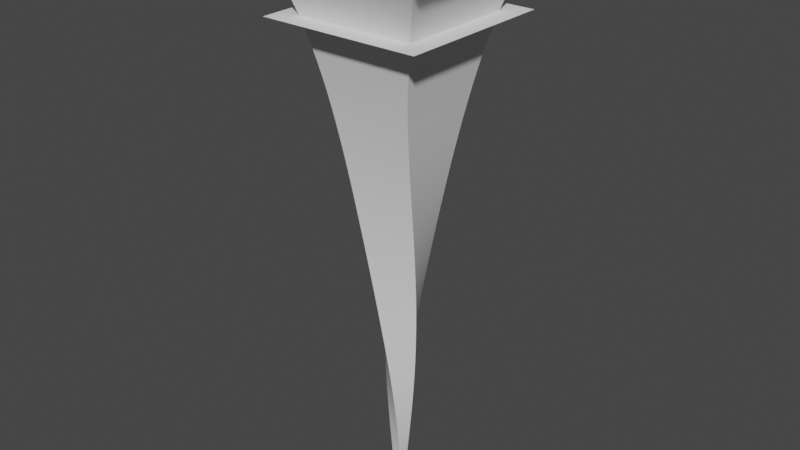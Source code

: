 # Source: Oddity_working.blend  (saved by Blender 3.1.7; exported with 4.5.12 LTS)
import bpy
from mathutils import Matrix  # noqa: F401  (used for matrix-valued properties, if any)

bpy.ops.wm.read_factory_settings(use_empty=True)
scene = bpy.context.scene
scene.name = 'Scene'

# ---- collections
col_outside = bpy.data.collections.new('Outside'); scene.collection.children.link(col_outside)
col_inside = bpy.data.collections.new('Inside'); scene.collection.children.link(col_inside)

# ---- materials (node trees are filled in below, after node groups)
mat_material = bpy.data.materials.new('Material')
mat_material.alpha_threshold = 0.0
mat_material.use_transparent_shadow = False
mat_material.line_color = (0.0, 0.0, 0.0, 1.0)
mat_material_001 = bpy.data.materials.new('Material.001')
mat_material_001.alpha_threshold = 0.0
mat_material_001.use_transparent_shadow = False
mat_material_001.line_color = (0.0, 0.0, 0.0, 1.0)

# ---- node groups
ng_auto_smooth = bpy.data.node_groups.new('Auto Smooth', 'GeometryNodeTree')
_s = ng_auto_smooth.interface.new_socket(name='Geometry', in_out='OUTPUT', socket_type='NodeSocketGeometry')
_s = ng_auto_smooth.interface.new_socket(name='Geometry', in_out='INPUT', socket_type='NodeSocketGeometry')
_s = ng_auto_smooth.interface.new_socket(name='Angle', in_out='INPUT', socket_type='NodeSocketFloat')
_s.subtype = 'ANGLE'
_s.min_value = 0.0
_s.max_value = 3.142
ng_auto_smooth.is_modifier = True
_N = ng_auto_smooth.nodes; _L = ng_auto_smooth.links
n0 = _N.new('NodeGroupOutput'); n0.name = 'Group Output'; n0.location = (480, -100)
n1 = _N.new('NodeGroupInput'); n1.name = 'Group Input'; n1.location = (-420, -300)
n2 = _N.new('NodeGroupInput'); n2.name = 'Group Input.001'; n2.location = (-60, -100)
n3 = _N.new('GeometryNodeSetShadeSmooth'); n3.name = 'Set Shade Smooth'; n3.location = (120, -100)
n3.domain = 'EDGE'
n4 = _N.new('GeometryNodeSetShadeSmooth'); n4.name = 'Set Shade Smooth.001'; n4.location = (300, -100)
n5 = _N.new('GeometryNodeInputMeshEdgeAngle'); n5.name = 'Edge Angle'; n5.location = (-420, -220)
n6 = _N.new('GeometryNodeInputEdgeSmooth'); n6.name = 'Is Edge Smooth'; n6.location = (-60, -160)
n7 = _N.new('GeometryNodeInputShadeSmooth'); n7.name = 'Is Face Smooth'; n7.location = (-240, -340)
n8 = _N.new('FunctionNodeBooleanMath'); n8.name = 'Boolean Math'; n8.location = (-60, -220)
n9 = _N.new('FunctionNodeCompare'); n9.name = 'Compare'; n9.location = (-240, -180)
n9.operation = 'LESS_EQUAL'
_L.new(n5.outputs[0], n9.inputs[0])
_L.new(n4.outputs[0], n0.inputs[0])
_L.new(n1.outputs[1], n9.inputs[1])
_L.new(n9.outputs[0], n8.inputs[0])
_L.new(n7.outputs[0], n8.inputs[1])
_L.new(n2.outputs[0], n3.inputs[0])
_L.new(n6.outputs[0], n3.inputs[1])
_L.new(n3.outputs[0], n4.inputs[0])
_L.new(n8.outputs[0], n3.inputs[2])
n0.is_active_output = True

# ---- material node trees
mat_material.use_nodes = True; mat_material.node_tree.nodes.clear()
_N = mat_material.node_tree.nodes; _L = mat_material.node_tree.links
n0 = _N.new('ShaderNodeOutputMaterial'); n0.name = 'Material Output'; n0.location = (300, 300)
n1 = _N.new('ShaderNodeBsdfPrincipled'); n1.name = 'Principled BSDF'; n1.location = (10, 300)
n1.distribution = 'GGX'
n1.subsurface_method = 'RANDOM_WALK_SKIN'
n1.inputs[2].default_value = 0.4
n1.inputs[3].default_value = 1.45
n1.inputs[27].default_value = (0.0, 0.0, 0.0, 1.0)
n1.inputs[28].default_value = 1.0
_L.new(n1.outputs[0], n0.inputs[0])
n0.is_active_output = True
mat_material_001.use_nodes = True; mat_material_001.node_tree.nodes.clear()
_N = mat_material_001.node_tree.nodes; _L = mat_material_001.node_tree.links
n0 = _N.new('ShaderNodeOutputMaterial'); n0.name = 'Material Output'; n0.location = (300, 300)
n1 = _N.new('ShaderNodeBsdfPrincipled'); n1.name = 'Principled BSDF'; n1.location = (10, 300)
n1.distribution = 'GGX'
n1.subsurface_method = 'RANDOM_WALK_SKIN'
n1.inputs[2].default_value = 0.4
n1.inputs[3].default_value = 1.45
n1.inputs[27].default_value = (0.0, 0.0, 0.0, 1.0)
n1.inputs[28].default_value = 1.0
_L.new(n1.outputs[0], n0.inputs[0])
n0.is_active_output = True

# ---- world
world_world = bpy.data.worlds.new('World'); scene.world = world_world
world_world.use_nodes = True; world_world.node_tree.nodes.clear()
_N = world_world.node_tree.nodes; _L = world_world.node_tree.links
n0 = _N.new('ShaderNodeOutputWorld'); n0.name = 'World Output'; n0.location = (300, 300)
n1 = _N.new('ShaderNodeBackground'); n1.name = 'Background'; n1.location = (10, 300)
n1.inputs[0].default_value = (0.05088, 0.05088, 0.05088, 1.0)
_L.new(n1.outputs[0], n0.inputs[0])
n0.is_active_output = True
world_world.color = (0.05088, 0.05088, 0.05088)
world_world.use_sun_shadow = False
world_world.sun_shadow_jitter_overblur = 0.0

# ---- meshes
me_plane_001 = bpy.data.meshes.new('Plane.001')
me_plane_001.from_pydata([(-1.0, -1.0, 0.0), (1.0, -1.0, 0.0), (-1.0, 1.0, 0.0), (1.0, 1.0, 0.0)], [], [(0, 1, 3, 2)])
_uv = me_plane_001.uv_layers.new(name='UVMap')
_uv.uv.foreach_set('vector', [0.0, 0.0, 1.0, 0.0, 1.0, 1.0, 0.0, 1.0])
me_plane_001.use_remesh_fix_poles = True
me_plane_001.use_remesh_preserve_attributes = False
me_plane_001.update()
me_cube = bpy.data.meshes.new('Cube')
me_cube.from_pydata([(10.0, 10.0, 0.2774), (9.896, 9.896, -0.2774), (10.0, -10.0, 0.2774), (9.896, -9.896, -0.2774), (-10.0, 10.0, 0.2774), (-9.896, 9.896, -0.2774), (-10.0, -10.0, 0.2774), (-9.896, -9.896, -0.2774), (-8.35, 8.35, -1.277), (-8.35, -8.35, -1.277), (8.35, 8.35, -1.277), (8.35, -8.35, -1.277), (-7.669, 7.669, -2.279), (-7.669, -7.669, -2.279), (7.669, 7.669, -2.279), (7.669, -7.669, -2.279), (-7.147, 7.147, -3.307), (-7.147, -7.147, -3.307), (7.147, 7.147, -3.307), (7.147, -7.147, -3.307), (-6.706, 6.706, -4.365), (-6.706, -6.706, -4.365), (6.706, 6.706, -4.365), (6.706, -6.706, -4.365), (-6.317, 6.317, -5.451), (-6.317, -6.317, -5.451), (6.317, 6.317, -5.451), (6.317, -6.317, -5.451), (-5.966, 5.966, -6.566), (-5.966, -5.966, -6.566), (5.966, 5.966, -6.566), (5.966, -5.966, -6.566), (-5.643, 5.643, -7.707), (-5.643, -5.643, -7.707), (5.643, 5.643, -7.707), (5.643, -5.643, -7.707), (-5.342, 5.342, -8.875), (-5.342, -5.342, -8.875), (5.342, 5.342, -8.875), (5.342, -5.342, -8.875), (-5.06, 5.06, -10.07), (-5.06, -5.06, -10.07), (5.06, 5.06, -10.07), (5.06, -5.06, -10.07), (-4.793, 4.793, -11.29), (-4.793, -4.793, -11.29), (4.793, 4.793, -11.29), (4.793, -4.793, -11.29), (-4.549, 4.529, -12.54), (-4.529, -4.549, -12.54), (4.529, 4.549, -12.54), (4.549, -4.529, -12.54), (-4.331, 4.261, -13.83), (-4.261, -4.331, -13.83), (4.261, 4.331, -13.83), (4.331, -4.261, -13.83), (-4.137, 3.988, -15.17), (-3.988, -4.137, -15.17), (3.988, 4.137, -15.17), (4.137, -3.988, -15.17), (-3.962, 3.712, -16.54), (-3.712, -3.962, -16.54), (3.712, 3.962, -16.54), (3.962, -3.712, -16.54), (-3.805, 3.432, -17.95), (-3.432, -3.805, -17.95), (3.432, 3.805, -17.95), (3.805, -3.432, -17.95), (-3.66, 3.149, -19.4), (-3.149, -3.66, -19.4), (3.149, 3.66, -19.4), (3.66, -3.149, -19.4), (-3.525, 2.863, -20.89), (-2.863, -3.525, -20.89), (2.863, 3.525, -20.89), (3.525, -2.863, -20.89), (-3.398, 2.575, -22.43), (-2.575, -3.398, -22.43), (2.575, 3.398, -22.43), (3.398, -2.575, -22.43), (-3.273, 2.286, -24.01), (-2.286, -3.273, -24.01), (2.286, 3.273, -24.01), (3.273, -2.286, -24.01), (-3.149, 1.997, -25.63), (-1.997, -3.149, -25.63), (1.997, 3.149, -25.63), (3.149, -1.997, -25.63), (-3.022, 1.71, -27.3), (-1.71, -3.022, -27.3), (1.71, 3.022, -27.3), (3.022, -1.71, -27.3), (-2.888, 1.425, -29.01), (-1.425, -2.888, -29.01), (1.425, 2.888, -29.01), (2.888, -1.425, -29.01), (-2.745, 1.147, -30.77), (-1.147, -2.745, -30.77), (1.147, 2.745, -30.77), (2.745, -1.147, -30.77), (-2.591, 0.8773, -32.57), (-0.8773, -2.591, -32.57), (0.8773, 2.591, -32.57), (2.591, -0.8773, -32.57), (-2.422, 0.6196, -34.42), (-0.6196, -2.422, -34.42), (0.6196, 2.422, -34.42), (2.422, -0.6196, -34.42), (-2.238, 0.3779, -36.32), (-0.3779, -2.238, -36.32), (0.3779, 2.238, -36.32), (2.238, -0.3779, -36.32), (-2.037, 0.1567, -38.27), (-0.1567, -2.037, -38.27), (0.1567, 2.037, -38.27), (2.037, -0.1567, -38.27), (-1.821, -0.03892, -40.27), (0.03892, -1.821, -40.27), (-0.03892, 1.821, -40.27), (1.821, 0.03892, -40.27), (-1.59, -0.2037, -42.33), (0.2037, -1.59, -42.33), (-0.2037, 1.59, -42.33), (1.59, 0.2037, -42.33), (-1.349, -0.3323, -44.43), (0.3323, -1.349, -44.43), (-0.3323, 1.349, -44.43), (1.349, 0.3323, -44.43), (-1.101, -0.4196, -46.59), (0.4196, -1.101, -46.59), (-0.4196, 1.101, -46.59), (1.101, 0.4196, -46.59), (-0.8541, -0.4616, -48.8), (0.4616, -0.8541, -48.8), (-0.4616, 0.8541, -48.8), (0.8541, 0.4616, -48.8), (-0.6169, -0.4553, -51.07), (0.4553, -0.6169, -51.07), (-0.4553, 0.6169, -51.07), (0.6169, 0.4553, -51.07), (-0.3999, -0.3999, -53.4), (0.3999, -0.3999, -53.4), (-0.3999, 0.3999, -53.4), (0.3999, 0.3999, -53.4)], [], [(0, 4, 6, 2), (3, 2, 6, 7), (7, 6, 4, 5), (5, 1, 10, 8), (1, 0, 2, 3), (5, 4, 0, 1), (3, 7, 9, 11), (7, 5, 8, 9), (1, 3, 11, 10), (15, 13, 17, 19), (13, 12, 16, 17), (14, 15, 19, 18), (12, 14, 18, 16), (18, 19, 23, 22), (23, 21, 25, 27), (26, 27, 31, 30), (21, 20, 24, 25), (22, 23, 27, 26), (20, 22, 26, 24), (31, 29, 33, 35), (24, 26, 30, 28), (27, 25, 29, 31), (25, 24, 28, 29), (35, 33, 37, 39), (29, 28, 32, 33), (30, 31, 35, 34), (28, 30, 34, 32), (38, 39, 43, 42), (33, 32, 36, 37), (34, 35, 39, 38), (32, 34, 38, 36), (43, 41, 45, 47), (36, 38, 42, 40), (39, 37, 41, 43), (37, 36, 40, 41), (45, 44, 48, 49), (41, 40, 44, 45), (42, 43, 47, 46), (40, 42, 46, 44), (51, 49, 53, 55), (46, 47, 51, 50), (44, 46, 50, 48), (47, 45, 49, 51), (54, 55, 59, 58), (49, 48, 52, 53), (50, 51, 55, 54), (48, 50, 54, 52), (59, 57, 61, 63), (52, 54, 58, 56), (55, 53, 57, 59), (53, 52, 56, 57), (63, 61, 65, 67), (57, 56, 60, 61), (58, 59, 63, 62), (56, 58, 62, 60), (66, 67, 71, 70), (61, 60, 64, 65), (62, 63, 67, 66), (60, 62, 66, 64), (71, 69, 73, 75), (64, 66, 70, 68), (67, 65, 69, 71), (65, 64, 68, 69), (73, 72, 76, 77), (69, 68, 72, 73), (70, 71, 75, 74), (68, 70, 74, 72), (78, 79, 83, 82), (74, 75, 79, 78), (72, 74, 78, 76), (75, 73, 77, 79), (83, 81, 85, 87), (76, 78, 82, 80), (79, 77, 81, 83), (77, 76, 80, 81), (86, 87, 91, 90), (81, 80, 84, 85), (82, 83, 87, 86), (80, 82, 86, 84), (88, 90, 94, 92), (84, 86, 90, 88), (87, 85, 89, 91), (85, 84, 88, 89), (95, 93, 97, 99), (91, 89, 93, 95), (89, 88, 92, 93), (90, 91, 95, 94), (99, 97, 101, 103), (93, 92, 96, 97), (94, 95, 99, 98), (92, 94, 98, 96), (101, 100, 104, 105), (97, 96, 100, 101), (98, 99, 103, 102), (96, 98, 102, 100), (106, 107, 111, 110), (102, 103, 107, 106), (100, 102, 106, 104), (103, 101, 105, 107), (111, 109, 113, 115), (104, 106, 110, 108), (107, 105, 109, 111), (105, 104, 108, 109), (114, 115, 119, 118), (109, 108, 112, 113), (110, 111, 115, 114), (108, 110, 114, 112), (116, 118, 122, 120), (112, 114, 118, 116), (115, 113, 117, 119), (113, 112, 116, 117), (123, 121, 125, 127), (119, 117, 121, 123), (117, 116, 120, 121), (118, 119, 123, 122), (126, 127, 131, 130), (121, 120, 124, 125), (122, 123, 127, 126), (120, 122, 126, 124), (131, 129, 133, 135), (124, 126, 130, 128), (127, 125, 129, 131), (125, 124, 128, 129), (135, 133, 137, 139), (129, 128, 132, 133), (130, 131, 135, 134), (128, 130, 134, 132), (138, 139, 143, 142), (133, 132, 136, 137), (134, 135, 139, 138), (132, 134, 138, 136), (140, 142, 143, 141), (136, 138, 142, 140), (139, 137, 141, 143), (137, 136, 140, 141), (10, 11, 15, 14), (19, 17, 21, 23), (11, 9, 13, 15), (9, 8, 12, 13), (17, 16, 20, 21), (16, 18, 22, 20), (8, 10, 14, 12)])
me_cube.polygons.foreach_set('use_smooth', [True] * 142)
_uv = me_cube.uv_layers.new(name='UVMap')
_uv.uv.foreach_set('vector', [0.625, 0.5, 0.875, 0.5, 0.875, 0.75, 0.625, 0.75, 0.375, 0.75, 0.625, 0.75, 0.625, 1.0, 0.375, 1.0, 0.375, 0.0, 0.625, 0.0, 0.625, 0.25, 0.375, 0.25, 0.375, 0.25, 0.375, 0.5, 0.375, 0.5, 0.375, 0.25, 0.375, 0.5, 0.625, 0.5, 0.625, 0.75, 0.375, 0.75, 0.375, 0.25, 0.625, 0.25, 0.625, 0.5, 0.375, 0.5, 0.375, 0.75, 0.375, 1.0, 0.375, 1.0, 0.375, 0.75, 0.375, 0.0, 0.375, 0.25, 0.375, 0.25, 0.375, 0.0, 0.375, 0.5, 0.375, 0.75, 0.375, 0.75, 0.375, 0.5, 0.375, 0.75, 0.375, 1.0, 0.375, 1.0, 0.375, 0.75, 0.375, 0.0, 0.375, 0.25, 0.375, 0.25, 0.375, 0.0, 0.375, 0.5, 0.375, 0.75, 0.375, 0.75, 0.375, 0.5, 0.375, 0.25, 0.375, 0.5, 0.375, 0.5, 0.375, 0.25, 0.375, 0.5, 0.375, 0.75, 0.375, 0.75, 0.375, 0.5, 0.375, 0.75, 0.375, 1.0, 0.375, 1.0, 0.375, 0.75, 0.375, 0.5, 0.375, 0.75, 0.375, 0.75, 0.375, 0.5, 0.375, 0.0, 0.375, 0.25, 0.375, 0.25, 0.375, 0.0, 0.375, 0.5, 0.375, 0.75, 0.375, 0.75, 0.375, 0.5, 0.375, 0.25, 0.375, 0.5, 0.375, 0.5, 0.375, 0.25, 0.375, 0.75, 0.375, 1.0, 0.375, 1.0, 0.375, 0.75, 0.375, 0.25, 0.375, 0.5, 0.375, 0.5, 0.375, 0.25, 0.375, 0.75, 0.375, 1.0, 0.375, 1.0, 0.375, 0.75, 0.375, 0.0, 0.375, 0.25, 0.375, 0.25, 0.375, 0.0, 0.375, 0.75, 0.375, 1.0, 0.375, 1.0, 0.375, 0.75, 0.375, 0.0, 0.375, 0.25, 0.375, 0.25, 0.375, 0.0, 0.375, 0.5, 0.375, 0.75, 0.375, 0.75, 0.375, 0.5, 0.375, 0.25, 0.375, 0.5, 0.375, 0.5, 0.375, 0.25, 0.375, 0.5, 0.375, 0.75, 0.375, 0.75, 0.375, 0.5, 0.375, 0.0, 0.375, 0.25, 0.375, 0.25, 0.375, 0.0, 0.375, 0.5, 0.375, 0.75, 0.375, 0.75, 0.375, 0.5, 0.375, 0.25, 0.375, 0.5, 0.375, 0.5, 0.375, 0.25, 0.375, 0.75, 0.375, 1.0, 0.375, 1.0, 0.375, 0.75, 0.375, 0.25, 0.375, 0.5, 0.375, 0.5, 0.375, 0.25, 0.375, 0.75, 0.375, 1.0, 0.375, 1.0, 0.375, 0.75, 0.375, 0.0, 0.375, 0.25, 0.375, 0.25, 0.375, 0.0, 0.375, 0.0, 0.375, 0.25, 0.375, 0.25, 0.375, 0.0, 0.375, 0.0, 0.375, 0.25, 0.375, 0.25, 0.375, 0.0, 0.375, 0.5, 0.375, 0.75, 0.375, 0.75, 0.375, 0.5, 0.375, 0.25, 0.375, 0.5, 0.375, 0.5, 0.375, 0.25, 0.375, 0.75, 0.375, 1.0, 0.375, 1.0, 0.375, 0.75, 0.375, 0.5, 0.375, 0.75, 0.375, 0.75, 0.375, 0.5, 0.375, 0.25, 0.375, 0.5, 0.375, 0.5, 0.375, 0.25, 0.375, 0.75, 0.375, 1.0, 0.375, 1.0, 0.375, 0.75, 0.375, 0.5, 0.375, 0.75, 0.375, 0.75, 0.375, 0.5, 0.375, 0.0, 0.375, 0.25, 0.375, 0.25, 0.375, 0.0, 0.375, 0.5, 0.375, 0.75, 0.375, 0.75, 0.375, 0.5, 0.375, 0.25, 0.375, 0.5, 0.375, 0.5, 0.375, 0.25, 0.375, 0.75, 0.375, 1.0, 0.375, 1.0, 0.375, 0.75, 0.375, 0.25, 0.375, 0.5, 0.375, 0.5, 0.375, 0.25, 0.375, 0.75, 0.375, 1.0, 0.375, 1.0, 0.375, 0.75, 0.375, 0.0, 0.375, 0.25, 0.375, 0.25, 0.375, 0.0, 0.375, 0.75, 0.375, 1.0, 0.375, 1.0, 0.375, 0.75, 0.375, 0.0, 0.375, 0.25, 0.375, 0.25, 0.375, 0.0, 0.375, 0.5, 0.375, 0.75, 0.375, 0.75, 0.375, 0.5, 0.375, 0.25, 0.375, 0.5, 0.375, 0.5, 0.375, 0.25, 0.375, 0.5, 0.375, 0.75, 0.375, 0.75, 0.375, 0.5, 0.375, 0.0, 0.375, 0.25, 0.375, 0.25, 0.375, 0.0, 0.375, 0.5, 0.375, 0.75, 0.375, 0.75, 0.375, 0.5, 0.375, 0.25, 0.375, 0.5, 0.375, 0.5, 0.375, 0.25, 0.375, 0.75, 0.375, 1.0, 0.375, 1.0, 0.375, 0.75, 0.375, 0.25, 0.375, 0.5, 0.375, 0.5, 0.375, 0.25, 0.375, 0.75, 0.375, 1.0, 0.375, 1.0, 0.375, 0.75, 0.375, 0.0, 0.375, 0.25, 0.375, 0.25, 0.375, 0.0, 0.375, 0.0, 0.375, 0.25, 0.375, 0.25, 0.375, 0.0, 0.375, 0.0, 0.375, 0.25, 0.375, 0.25, 0.375, 0.0, 0.375, 0.5, 0.375, 0.75, 0.375, 0.75, 0.375, 0.5, 0.375, 0.25, 0.375, 0.5, 0.375, 0.5, 0.375, 0.25, 0.375, 0.5, 0.375, 0.75, 0.375, 0.75, 0.375, 0.5, 0.375, 0.5, 0.375, 0.75, 0.375, 0.75, 0.375, 0.5, 0.375, 0.25, 0.375, 0.5, 0.375, 0.5, 0.375, 0.25, 0.375, 0.75, 0.375, 1.0, 0.375, 1.0, 0.375, 0.75, 0.375, 0.75, 0.375, 1.0, 0.375, 1.0, 0.375, 0.75, 0.375, 0.25, 0.375, 0.5, 0.375, 0.5, 0.375, 0.25, 0.375, 0.75, 0.375, 1.0, 0.375, 1.0, 0.375, 0.75, 0.375, 0.0, 0.375, 0.25, 0.375, 0.25, 0.375, 0.0, 0.375, 0.5, 0.375, 0.75, 0.375, 0.75, 0.375, 0.5, 0.375, 0.0, 0.375, 0.25, 0.375, 0.25, 0.375, 0.0, 0.375, 0.5, 0.375, 0.75, 0.375, 0.75, 0.375, 0.5, 0.375, 0.25, 0.375, 0.5, 0.375, 0.5, 0.375, 0.25, 0.375, 0.25, 0.375, 0.5, 0.375, 0.5, 0.375, 0.25, 0.375, 0.25, 0.375, 0.5, 0.375, 0.5, 0.375, 0.25, 0.375, 0.75, 0.375, 1.0, 0.375, 1.0, 0.375, 0.75, 0.375, 0.0, 0.375, 0.25, 0.375, 0.25, 0.375, 0.0, 0.375, 0.75, 0.375, 1.0, 0.375, 1.0, 0.375, 0.75, 0.375, 0.75, 0.375, 1.0, 0.375, 1.0, 0.375, 0.75, 0.375, 0.0, 0.375, 0.25, 0.375, 0.25, 0.375, 0.0, 0.375, 0.5, 0.375, 0.75, 0.375, 0.75, 0.375, 0.5, 0.375, 0.75, 0.375, 1.0, 0.375, 1.0, 0.375, 0.75, 0.375, 0.0, 0.375, 0.25, 0.375, 0.25, 0.375, 0.0, 0.375, 0.5, 0.375, 0.75, 0.375, 0.75, 0.375, 0.5, 0.375, 0.25, 0.375, 0.5, 0.375, 0.5, 0.375, 0.25, 0.375, 0.0, 0.375, 0.25, 0.375, 0.25, 0.375, 0.0, 0.375, 0.0, 0.375, 0.25, 0.375, 0.25, 0.375, 0.0, 0.375, 0.5, 0.375, 0.75, 0.375, 0.75, 0.375, 0.5, 0.375, 0.25, 0.375, 0.5, 0.375, 0.5, 0.375, 0.25, 0.375, 0.5, 0.375, 0.75, 0.375, 0.75, 0.375, 0.5, 0.375, 0.5, 0.375, 0.75, 0.375, 0.75, 0.375, 0.5, 0.375, 0.25, 0.375, 0.5, 0.375, 0.5, 0.375, 0.25, 0.375, 0.75, 0.375, 1.0, 0.375, 1.0, 0.375, 0.75, 0.375, 0.75, 0.375, 1.0, 0.375, 1.0, 0.375, 0.75, 0.375, 0.25, 0.375, 0.5, 0.375, 0.5, 0.375, 0.25, 0.375, 0.75, 0.375, 1.0, 0.375, 1.0, 0.375, 0.75, 0.375, 0.0, 0.375, 0.25, 0.375, 0.25, 0.375, 0.0, 0.375, 0.5, 0.375, 0.75, 0.375, 0.75, 0.375, 0.5, 0.375, 0.0, 0.375, 0.25, 0.375, 0.25, 0.375, 0.0, 0.375, 0.5, 0.375, 0.75, 0.375, 0.75, 0.375, 0.5, 0.375, 0.25, 0.375, 0.5, 0.375, 0.5, 0.375, 0.25, 0.375, 0.25, 0.375, 0.5, 0.375, 0.5, 0.375, 0.25, 0.375, 0.25, 0.375, 0.5, 0.375, 0.5, 0.375, 0.25, 0.375, 0.75, 0.375, 1.0, 0.375, 1.0, 0.375, 0.75, 0.375, 0.0, 0.375, 0.25, 0.375, 0.25, 0.375, 0.0, 0.375, 0.75, 0.375, 1.0, 0.375, 1.0, 0.375, 0.75, 0.375, 0.75, 0.375, 1.0, 0.375, 1.0, 0.375, 0.75, 0.375, 0.0, 0.375, 0.25, 0.375, 0.25, 0.375, 0.0, 0.375, 0.5, 0.375, 0.75, 0.375, 0.75, 0.375, 0.5, 0.375, 0.5, 0.375, 0.75, 0.375, 0.75, 0.375, 0.5, 0.375, 0.0, 0.375, 0.25, 0.375, 0.25, 0.375, 0.0, 0.375, 0.5, 0.375, 0.75, 0.375, 0.75, 0.375, 0.5, 0.375, 0.25, 0.375, 0.5, 0.375, 0.5, 0.375, 0.25, 0.375, 0.75, 0.375, 1.0, 0.375, 1.0, 0.375, 0.75, 0.375, 0.25, 0.375, 0.5, 0.375, 0.5, 0.375, 0.25, 0.375, 0.75, 0.375, 1.0, 0.375, 1.0, 0.375, 0.75, 0.375, 0.0, 0.375, 0.25, 0.375, 0.25, 0.375, 0.0, 0.375, 0.75, 0.375, 1.0, 0.375, 1.0, 0.375, 0.75, 0.375, 0.0, 0.375, 0.25, 0.375, 0.25, 0.375, 0.0, 0.375, 0.5, 0.375, 0.75, 0.375, 0.75, 0.375, 0.5, 0.375, 0.25, 0.375, 0.5, 0.375, 0.5, 0.375, 0.25, 0.375, 0.5, 0.375, 0.75, 0.375, 0.75, 0.375, 0.5, 0.375, 0.0, 0.375, 0.25, 0.375, 0.25, 0.375, 0.0, 0.375, 0.5, 0.375, 0.75, 0.375, 0.75, 0.375, 0.5, 0.375, 0.25, 0.375, 0.5, 0.375, 0.5, 0.375, 0.25, 0.125, 0.5, 0.375, 0.5, 0.375, 0.75, 0.125, 0.75, 0.375, 0.25, 0.375, 0.5, 0.375, 0.5, 0.375, 0.25, 0.375, 0.75, 0.375, 1.0, 0.375, 1.0, 0.375, 0.75, 0.375, 0.0, 0.375, 0.25, 0.375, 0.25, 0.375, 0.0, 0.375, 0.5, 0.375, 0.75, 0.375, 0.75, 0.375, 0.5, 0.375, 0.75, 0.375, 1.0, 0.375, 1.0, 0.375, 0.75, 0.375, 0.75, 0.375, 1.0, 0.375, 1.0, 0.375, 0.75, 0.375, 1.0, 0.375, 0.25, 0.375, 0.25, 0.375, 1.0, 0.375, 1.0, 0.375, 0.25, 0.375, 0.25, 0.375, 1.0, 0.375, 0.25, 0.375, 0.5, 0.375, 0.5, 0.375, 0.25, 0.375, 0.25, 0.375, 0.5, 0.375, 0.5, 0.375, 0.25])
me_cube.materials.append(mat_material)
me_cube.use_remesh_preserve_volume = False
me_cube.use_remesh_preserve_attributes = False
me_cube.use_mirror_vertex_groups = False
me_cube.update()
me_cube_001 = bpy.data.meshes.new('Cube.001')
me_cube_001.from_pydata([(9.223, 9.223, -0.2774), (9.223, -9.223, -0.2774), (-9.223, 9.223, -0.2774), (-9.223, -9.223, -0.2774), (-7.782, 7.782, -1.277), (-7.782, -7.782, -1.277), (7.782, 7.782, -1.277), (7.782, -7.782, -1.277), (-7.148, 7.148, -2.279), (-7.148, -7.148, -2.279), (7.148, 7.148, -2.279), (7.148, -7.148, -2.279), (-6.66, 6.66, -3.307), (-6.66, -6.66, -3.307), (6.66, 6.66, -3.307), (6.66, -6.66, -3.307), (-6.25, 6.25, -4.365), (-6.25, -6.25, -4.365), (6.25, 6.25, -4.365), (6.25, -6.25, -4.365), (-5.888, 5.888, -5.451), (-5.888, -5.888, -5.451), (5.888, 5.888, -5.451), (5.888, -5.888, -5.451), (-5.56, 5.56, -6.566), (-5.56, -5.56, -6.566), (5.56, 5.56, -6.566), (5.56, -5.56, -6.566), (-5.259, 5.259, -7.707), (-5.259, -5.259, -7.707), (5.259, 5.259, -7.707), (5.259, -5.259, -7.707), (-4.979, 4.979, -8.875), (-4.979, -4.979, -8.875), (4.979, 4.979, -8.875), (4.979, -4.979, -8.875), (-4.716, 4.716, -10.07), (-4.716, -4.716, -10.07), (4.716, 4.716, -10.07), (4.716, -4.716, -10.07), (-4.467, 4.467, -11.29), (-4.467, -4.467, -11.29), (4.467, 4.467, -11.29), (4.467, -4.467, -11.29), (-4.239, 4.221, -12.54), (-4.221, -4.239, -12.54), (4.221, 4.239, -12.54), (4.239, -4.221, -12.54), (-4.037, 3.971, -13.83), (-3.971, -4.037, -13.83), (3.971, 4.037, -13.83), (4.037, -3.971, -13.83), (-3.855, 3.717, -15.17), (-3.717, -3.855, -15.17), (3.717, 3.855, -15.17), (3.855, -3.717, -15.17), (-3.693, 3.459, -16.54), (-3.459, -3.693, -16.54), (3.459, 3.693, -16.54), (3.693, -3.459, -16.54), (-3.546, 3.198, -17.95), (-3.198, -3.546, -17.95), (3.198, 3.546, -17.95), (3.546, -3.198, -17.95), (-3.411, 2.935, -19.4), (-2.935, -3.411, -19.4), (2.935, 3.411, -19.4), (3.411, -2.935, -19.4), (-3.286, 2.668, -20.89), (-2.668, -3.286, -20.89), (2.668, 3.286, -20.89), (3.286, -2.668, -20.89), (-3.167, 2.4, -22.43), (-2.4, -3.167, -22.43), (2.4, 3.167, -22.43), (3.167, -2.4, -22.43), (-3.051, 2.131, -24.01), (-2.131, -3.051, -24.01), (2.131, 3.051, -24.01), (3.051, -2.131, -24.01), (-2.935, 1.861, -25.63), (-1.861, -2.935, -25.63), (1.861, 2.935, -25.63), (2.935, -1.861, -25.63), (-2.816, 1.593, -27.3), (-1.593, -2.816, -27.3), (1.593, 2.816, -27.3), (2.816, -1.593, -27.3), (-2.692, 1.328, -29.01), (-1.328, -2.692, -29.01), (1.328, 2.692, -29.01), (2.692, -1.328, -29.01), (-2.559, 1.069, -30.77), (-1.069, -2.559, -30.77), (1.069, 2.559, -30.77), (2.559, -1.069, -30.77), (-2.414, 0.8176, -32.57), (-0.8176, -2.414, -32.57), (0.8176, 2.414, -32.57), (2.414, -0.8176, -32.57), (-2.257, 0.5774, -34.42), (-0.5774, -2.257, -34.42), (0.5774, 2.257, -34.42), (2.257, -0.5774, -34.42), (-2.086, 0.3521, -36.32), (-0.3521, -2.086, -36.32), (0.3521, 2.086, -36.32), (2.086, -0.3521, -36.32), (-1.899, 0.146, -38.27), (-0.146, -1.899, -38.27), (0.146, 1.899, -38.27), (1.899, -0.146, -38.27), (-1.697, -0.03627, -40.27), (0.03627, -1.697, -40.27), (-0.03627, 1.697, -40.27), (1.697, 0.03627, -40.27), (-1.482, -0.1898, -42.33), (0.1898, -1.482, -42.33), (-0.1898, 1.482, -42.33), (1.482, 0.1898, -42.33), (-1.257, -0.3097, -44.43), (0.3097, -1.257, -44.43), (-0.3097, 1.257, -44.43), (1.257, 0.3097, -44.43), (-1.026, -0.3911, -46.59), (0.3911, -1.026, -46.59), (-0.3911, 1.026, -46.59), (1.026, 0.3911, -46.59), (-0.796, -0.4302, -48.8), (0.4302, -0.796, -48.8), (-0.4302, 0.796, -48.8), (0.796, 0.4302, -48.8), (-0.5749, -0.4243, -51.07), (0.4243, -0.5749, -51.07), (-0.4243, 0.5749, -51.07), (0.5749, 0.4243, -51.07), (-0.3727, -0.3727, -53.4), (0.3727, -0.3727, -53.4), (-0.3727, 0.3727, -53.4), (0.3727, 0.3727, -53.4)], [], [(2, 4, 6, 0), (1, 7, 5, 3), (3, 5, 4, 2), (0, 6, 7, 1), (11, 15, 13, 9), (9, 13, 12, 8), (10, 14, 15, 11), (8, 12, 14, 10), (14, 18, 19, 15), (19, 23, 21, 17), (22, 26, 27, 23), (17, 21, 20, 16), (18, 22, 23, 19), (16, 20, 22, 18), (27, 31, 29, 25), (20, 24, 26, 22), (23, 27, 25, 21), (21, 25, 24, 20), (31, 35, 33, 29), (25, 29, 28, 24), (26, 30, 31, 27), (24, 28, 30, 26), (34, 38, 39, 35), (29, 33, 32, 28), (30, 34, 35, 31), (28, 32, 34, 30), (39, 43, 41, 37), (32, 36, 38, 34), (35, 39, 37, 33), (33, 37, 36, 32), (41, 45, 44, 40), (37, 41, 40, 36), (38, 42, 43, 39), (36, 40, 42, 38), (47, 51, 49, 45), (42, 46, 47, 43), (40, 44, 46, 42), (43, 47, 45, 41), (50, 54, 55, 51), (45, 49, 48, 44), (46, 50, 51, 47), (44, 48, 50, 46), (55, 59, 57, 53), (48, 52, 54, 50), (51, 55, 53, 49), (49, 53, 52, 48), (59, 63, 61, 57), (53, 57, 56, 52), (54, 58, 59, 55), (52, 56, 58, 54), (62, 66, 67, 63), (57, 61, 60, 56), (58, 62, 63, 59), (56, 60, 62, 58), (67, 71, 69, 65), (60, 64, 66, 62), (63, 67, 65, 61), (61, 65, 64, 60), (69, 73, 72, 68), (65, 69, 68, 64), (66, 70, 71, 67), (64, 68, 70, 66), (74, 78, 79, 75), (70, 74, 75, 71), (68, 72, 74, 70), (71, 75, 73, 69), (79, 83, 81, 77), (72, 76, 78, 74), (75, 79, 77, 73), (73, 77, 76, 72), (82, 86, 87, 83), (77, 81, 80, 76), (78, 82, 83, 79), (76, 80, 82, 78), (84, 88, 90, 86), (80, 84, 86, 82), (83, 87, 85, 81), (81, 85, 84, 80), (91, 95, 93, 89), (87, 91, 89, 85), (85, 89, 88, 84), (86, 90, 91, 87), (95, 99, 97, 93), (89, 93, 92, 88), (90, 94, 95, 91), (88, 92, 94, 90), (97, 101, 100, 96), (93, 97, 96, 92), (94, 98, 99, 95), (92, 96, 98, 94), (102, 106, 107, 103), (98, 102, 103, 99), (96, 100, 102, 98), (99, 103, 101, 97), (107, 111, 109, 105), (100, 104, 106, 102), (103, 107, 105, 101), (101, 105, 104, 100), (110, 114, 115, 111), (105, 109, 108, 104), (106, 110, 111, 107), (104, 108, 110, 106), (112, 116, 118, 114), (108, 112, 114, 110), (111, 115, 113, 109), (109, 113, 112, 108), (119, 123, 121, 117), (115, 119, 117, 113), (113, 117, 116, 112), (114, 118, 119, 115), (122, 126, 127, 123), (117, 121, 120, 116), (118, 122, 123, 119), (116, 120, 122, 118), (127, 131, 129, 125), (120, 124, 126, 122), (123, 127, 125, 121), (121, 125, 124, 120), (131, 135, 133, 129), (125, 129, 128, 124), (126, 130, 131, 127), (124, 128, 130, 126), (134, 138, 139, 135), (129, 133, 132, 128), (130, 134, 135, 131), (128, 132, 134, 130), (136, 137, 139, 138), (132, 136, 138, 134), (135, 139, 137, 133), (133, 137, 136, 132), (6, 10, 11, 7), (15, 19, 17, 13), (7, 11, 9, 5), (5, 9, 8, 4), (13, 17, 16, 12), (12, 16, 18, 14), (4, 8, 10, 6)])
me_cube_001.polygons.foreach_set('use_smooth', [True] * 137)
_uv = me_cube_001.uv_layers.new(name='UVMap')
_uv.uv.foreach_set('vector', [0.375, 0.25, 0.375, 0.25, 0.375, 0.5, 0.375, 0.5, 0.375, 0.75, 0.375, 0.75, 0.375, 1.0, 0.375, 1.0, 0.375, 0.0, 0.375, 0.0, 0.375, 0.25, 0.375, 0.25, 0.375, 0.5, 0.375, 0.5, 0.375, 0.75, 0.375, 0.75, 0.375, 0.75, 0.375, 0.75, 0.375, 1.0, 0.375, 1.0, 0.375, 0.0, 0.375, 0.0, 0.375, 0.25, 0.375, 0.25, 0.375, 0.5, 0.375, 0.5, 0.375, 0.75, 0.375, 0.75, 0.375, 0.25, 0.375, 0.25, 0.375, 0.5, 0.375, 0.5, 0.375, 0.5, 0.375, 0.5, 0.375, 0.75, 0.375, 0.75, 0.375, 0.75, 0.375, 0.75, 0.375, 1.0, 0.375, 1.0, 0.375, 0.5, 0.375, 0.5, 0.375, 0.75, 0.375, 0.75, 0.375, 0.0, 0.375, 0.0, 0.375, 0.25, 0.375, 0.25, 0.375, 0.5, 0.375, 0.5, 0.375, 0.75, 0.375, 0.75, 0.375, 0.25, 0.375, 0.25, 0.375, 0.5, 0.375, 0.5, 0.375, 0.75, 0.375, 0.75, 0.375, 1.0, 0.375, 1.0, 0.375, 0.25, 0.375, 0.25, 0.375, 0.5, 0.375, 0.5, 0.375, 0.75, 0.375, 0.75, 0.375, 1.0, 0.375, 1.0, 0.375, 0.0, 0.375, 0.0, 0.375, 0.25, 0.375, 0.25, 0.375, 0.75, 0.375, 0.75, 0.375, 1.0, 0.375, 1.0, 0.375, 0.0, 0.375, 0.0, 0.375, 0.25, 0.375, 0.25, 0.375, 0.5, 0.375, 0.5, 0.375, 0.75, 0.375, 0.75, 0.375, 0.25, 0.375, 0.25, 0.375, 0.5, 0.375, 0.5, 0.375, 0.5, 0.375, 0.5, 0.375, 0.75, 0.375, 0.75, 0.375, 0.0, 0.375, 0.0, 0.375, 0.25, 0.375, 0.25, 0.375, 0.5, 0.375, 0.5, 0.375, 0.75, 0.375, 0.75, 0.375, 0.25, 0.375, 0.25, 0.375, 0.5, 0.375, 0.5, 0.375, 0.75, 0.375, 0.75, 0.375, 1.0, 0.375, 1.0, 0.375, 0.25, 0.375, 0.25, 0.375, 0.5, 0.375, 0.5, 0.375, 0.75, 0.375, 0.75, 0.375, 1.0, 0.375, 1.0, 0.375, 0.0, 0.375, 0.0, 0.375, 0.25, 0.375, 0.25, 0.375, 0.0, 0.375, 0.0, 0.375, 0.25, 0.375, 0.25, 0.375, 0.0, 0.375, 0.0, 0.375, 0.25, 0.375, 0.25, 0.375, 0.5, 0.375, 0.5, 0.375, 0.75, 0.375, 0.75, 0.375, 0.25, 0.375, 0.25, 0.375, 0.5, 0.375, 0.5, 0.375, 0.75, 0.375, 0.75, 0.375, 1.0, 0.375, 1.0, 0.375, 0.5, 0.375, 0.5, 0.375, 0.75, 0.375, 0.75, 0.375, 0.25, 0.375, 0.25, 0.375, 0.5, 0.375, 0.5, 0.375, 0.75, 0.375, 0.75, 0.375, 1.0, 0.375, 1.0, 0.375, 0.5, 0.375, 0.5, 0.375, 0.75, 0.375, 0.75, 0.375, 0.0, 0.375, 0.0, 0.375, 0.25, 0.375, 0.25, 0.375, 0.5, 0.375, 0.5, 0.375, 0.75, 0.375, 0.75, 0.375, 0.25, 0.375, 0.25, 0.375, 0.5, 0.375, 0.5, 0.375, 0.75, 0.375, 0.75, 0.375, 1.0, 0.375, 1.0, 0.375, 0.25, 0.375, 0.25, 0.375, 0.5, 0.375, 0.5, 0.375, 0.75, 0.375, 0.75, 0.375, 1.0, 0.375, 1.0, 0.375, 0.0, 0.375, 0.0, 0.375, 0.25, 0.375, 0.25, 0.375, 0.75, 0.375, 0.75, 0.375, 1.0, 0.375, 1.0, 0.375, 0.0, 0.375, 0.0, 0.375, 0.25, 0.375, 0.25, 0.375, 0.5, 0.375, 0.5, 0.375, 0.75, 0.375, 0.75, 0.375, 0.25, 0.375, 0.25, 0.375, 0.5, 0.375, 0.5, 0.375, 0.5, 0.375, 0.5, 0.375, 0.75, 0.375, 0.75, 0.375, 0.0, 0.375, 0.0, 0.375, 0.25, 0.375, 0.25, 0.375, 0.5, 0.375, 0.5, 0.375, 0.75, 0.375, 0.75, 0.375, 0.25, 0.375, 0.25, 0.375, 0.5, 0.375, 0.5, 0.375, 0.75, 0.375, 0.75, 0.375, 1.0, 0.375, 1.0, 0.375, 0.25, 0.375, 0.25, 0.375, 0.5, 0.375, 0.5, 0.375, 0.75, 0.375, 0.75, 0.375, 1.0, 0.375, 1.0, 0.375, 0.0, 0.375, 0.0, 0.375, 0.25, 0.375, 0.25, 0.375, 0.0, 0.375, 0.0, 0.375, 0.25, 0.375, 0.25, 0.375, 0.0, 0.375, 0.0, 0.375, 0.25, 0.375, 0.25, 0.375, 0.5, 0.375, 0.5, 0.375, 0.75, 0.375, 0.75, 0.375, 0.25, 0.375, 0.25, 0.375, 0.5, 0.375, 0.5, 0.375, 0.5, 0.375, 0.5, 0.375, 0.75, 0.375, 0.75, 0.375, 0.5, 0.375, 0.5, 0.375, 0.75, 0.375, 0.75, 0.375, 0.25, 0.375, 0.25, 0.375, 0.5, 0.375, 0.5, 0.375, 0.75, 0.375, 0.75, 0.375, 1.0, 0.375, 1.0, 0.375, 0.75, 0.375, 0.75, 0.375, 1.0, 0.375, 1.0, 0.375, 0.25, 0.375, 0.25, 0.375, 0.5, 0.375, 0.5, 0.375, 0.75, 0.375, 0.75, 0.375, 1.0, 0.375, 1.0, 0.375, 0.0, 0.375, 0.0, 0.375, 0.25, 0.375, 0.25, 0.375, 0.5, 0.375, 0.5, 0.375, 0.75, 0.375, 0.75, 0.375, 0.0, 0.375, 0.0, 0.375, 0.25, 0.375, 0.25, 0.375, 0.5, 0.375, 0.5, 0.375, 0.75, 0.375, 0.75, 0.375, 0.25, 0.375, 0.25, 0.375, 0.5, 0.375, 0.5, 0.375, 0.25, 0.375, 0.25, 0.375, 0.5, 0.375, 0.5, 0.375, 0.25, 0.375, 0.25, 0.375, 0.5, 0.375, 0.5, 0.375, 0.75, 0.375, 0.75, 0.375, 1.0, 0.375, 1.0, 0.375, 0.0, 0.375, 0.0, 0.375, 0.25, 0.375, 0.25, 0.375, 0.75, 0.375, 0.75, 0.375, 1.0, 0.375, 1.0, 0.375, 0.75, 0.375, 0.75, 0.375, 1.0, 0.375, 1.0, 0.375, 0.0, 0.375, 0.0, 0.375, 0.25, 0.375, 0.25, 0.375, 0.5, 0.375, 0.5, 0.375, 0.75, 0.375, 0.75, 0.375, 0.75, 0.375, 0.75, 0.375, 1.0, 0.375, 1.0, 0.375, 0.0, 0.375, 0.0, 0.375, 0.25, 0.375, 0.25, 0.375, 0.5, 0.375, 0.5, 0.375, 0.75, 0.375, 0.75, 0.375, 0.25, 0.375, 0.25, 0.375, 0.5, 0.375, 0.5, 0.375, 0.0, 0.375, 0.0, 0.375, 0.25, 0.375, 0.25, 0.375, 0.0, 0.375, 0.0, 0.375, 0.25, 0.375, 0.25, 0.375, 0.5, 0.375, 0.5, 0.375, 0.75, 0.375, 0.75, 0.375, 0.25, 0.375, 0.25, 0.375, 0.5, 0.375, 0.5, 0.375, 0.5, 0.375, 0.5, 0.375, 0.75, 0.375, 0.75, 0.375, 0.5, 0.375, 0.5, 0.375, 0.75, 0.375, 0.75, 0.375, 0.25, 0.375, 0.25, 0.375, 0.5, 0.375, 0.5, 0.375, 0.75, 0.375, 0.75, 0.375, 1.0, 0.375, 1.0, 0.375, 0.75, 0.375, 0.75, 0.375, 1.0, 0.375, 1.0, 0.375, 0.25, 0.375, 0.25, 0.375, 0.5, 0.375, 0.5, 0.375, 0.75, 0.375, 0.75, 0.375, 1.0, 0.375, 1.0, 0.375, 0.0, 0.375, 0.0, 0.375, 0.25, 0.375, 0.25, 0.375, 0.5, 0.375, 0.5, 0.375, 0.75, 0.375, 0.75, 0.375, 0.0, 0.375, 0.0, 0.375, 0.25, 0.375, 0.25, 0.375, 0.5, 0.375, 0.5, 0.375, 0.75, 0.375, 0.75, 0.375, 0.25, 0.375, 0.25, 0.375, 0.5, 0.375, 0.5, 0.375, 0.25, 0.375, 0.25, 0.375, 0.5, 0.375, 0.5, 0.375, 0.25, 0.375, 0.25, 0.375, 0.5, 0.375, 0.5, 0.375, 0.75, 0.375, 0.75, 0.375, 1.0, 0.375, 1.0, 0.375, 0.0, 0.375, 0.0, 0.375, 0.25, 0.375, 0.25, 0.375, 0.75, 0.375, 0.75, 0.375, 1.0, 0.375, 1.0, 0.375, 0.75, 0.375, 0.75, 0.375, 1.0, 0.375, 1.0, 0.375, 0.0, 0.375, 0.0, 0.375, 0.25, 0.375, 0.25, 0.375, 0.5, 0.375, 0.5, 0.375, 0.75, 0.375, 0.75, 0.375, 0.5, 0.375, 0.5, 0.375, 0.75, 0.375, 0.75, 0.375, 0.0, 0.375, 0.0, 0.375, 0.25, 0.375, 0.25, 0.375, 0.5, 0.375, 0.5, 0.375, 0.75, 0.375, 0.75, 0.375, 0.25, 0.375, 0.25, 0.375, 0.5, 0.375, 0.5, 0.375, 0.75, 0.375, 0.75, 0.375, 1.0, 0.375, 1.0, 0.375, 0.25, 0.375, 0.25, 0.375, 0.5, 0.375, 0.5, 0.375, 0.75, 0.375, 0.75, 0.375, 1.0, 0.375, 1.0, 0.375, 0.0, 0.375, 0.0, 0.375, 0.25, 0.375, 0.25, 0.375, 0.75, 0.375, 0.75, 0.375, 1.0, 0.375, 1.0, 0.375, 0.0, 0.375, 0.0, 0.375, 0.25, 0.375, 0.25, 0.375, 0.5, 0.375, 0.5, 0.375, 0.75, 0.375, 0.75, 0.375, 0.25, 0.375, 0.25, 0.375, 0.5, 0.375, 0.5, 0.375, 0.5, 0.375, 0.5, 0.375, 0.75, 0.375, 0.75, 0.375, 0.0, 0.375, 0.0, 0.375, 0.25, 0.375, 0.25, 0.375, 0.5, 0.375, 0.5, 0.375, 0.75, 0.375, 0.75, 0.375, 0.25, 0.375, 0.25, 0.375, 0.5, 0.375, 0.5, 0.125, 0.5, 0.125, 0.75, 0.375, 0.75, 0.375, 0.5, 0.375, 0.25, 0.375, 0.25, 0.375, 0.5, 0.375, 0.5, 0.375, 0.75, 0.375, 0.75, 0.375, 1.0, 0.375, 1.0, 0.375, 0.0, 0.375, 0.0, 0.375, 0.25, 0.375, 0.25, 0.375, 0.5, 0.375, 0.5, 0.375, 0.75, 0.375, 0.75, 0.375, 0.75, 0.375, 0.75, 0.375, 1.0, 0.375, 1.0, 0.375, 0.75, 0.375, 0.75, 0.375, 1.0, 0.375, 1.0, 0.375, 1.0, 0.375, 1.0, 0.375, 0.25, 0.375, 0.25, 0.375, 1.0, 0.375, 1.0, 0.375, 0.25, 0.375, 0.25, 0.375, 0.25, 0.375, 0.25, 0.375, 0.5, 0.375, 0.5, 0.375, 0.25, 0.375, 0.25, 0.375, 0.5, 0.375, 0.5])
me_cube_001.materials.append(mat_material_001)
me_cube_001.use_remesh_preserve_volume = False
me_cube_001.use_remesh_preserve_attributes = False
me_cube_001.use_mirror_vertex_groups = False
me_cube_001.update()
me_plane = bpy.data.meshes.new('Plane')
me_plane.from_pydata([(10.0, -10.0, -8.744e-07), (-10.0, -10.0, 8.744e-07), (10.0, 10.0, -8.744e-07), (-10.0, 10.0, 8.744e-07)], [], [(0, 1, 3, 2)])
_uv = me_plane.uv_layers.new(name='UVMap')
_uv.uv.foreach_set('vector', [0.0, 0.0, 1.0, 0.0, 1.0, 1.0, 0.0, 1.0])
me_plane.use_remesh_fix_poles = True
me_plane.use_remesh_preserve_attributes = False
me_plane.update()

# ---- objects
ob_plane = bpy.data.objects.new('Plane', me_plane_001)
ob_obase = bpy.data.objects.new('Obase', me_cube)
ob_ibase = bpy.data.objects.new('Ibase', me_cube_001)
ob_roof = bpy.data.objects.new('roof', me_plane)

# ---- transforms, parenting, visibility, modifiers, constraints
ob_plane.location = (0.0, 0.0, -7.307)
ob_plane.scale = (7.791, 7.791, 7.791)
ob_obase.location = (0.0, 0.0, 0.0)
ob_obase.lock_rotations_4d = False
ob_obase.empty_display_type = 'ARROWS'
ob_obase.lineart.crease_threshold = 0.0
_m = ob_obase.modifiers.new('Auto Smooth', 'NODES')
_m.node_group = ng_auto_smooth
_gi = [s.identifier for s in ng_auto_smooth.interface.items_tree if s.item_type == 'SOCKET' and s.in_out == 'INPUT']
_m[_gi[1]] = 0.5236  # Angle
ob_ibase.location = (0.0, 0.0, 0.4082)
ob_ibase.lock_rotations_4d = False
ob_ibase.empty_display_type = 'ARROWS'
ob_ibase.lineart.crease_threshold = 0.0
_m = ob_ibase.modifiers.new('Auto Smooth', 'NODES')
_m.node_group = ng_auto_smooth
_gi = [s.identifier for s in ng_auto_smooth.interface.items_tree if s.item_type == 'SOCKET' and s.in_out == 'INPUT']
_m[_gi[1]] = 0.5236  # Angle
ob_roof.location = (0.0, 0.0, 0.0)

# ---- collection membership
scene.collection.objects.link(ob_plane)
col_outside.objects.link(ob_obase)
col_inside.objects.link(ob_ibase)
col_inside.objects.link(ob_roof)

# ---- scene / render settings (as saved in the file)
scene.frame_start = 1; scene.frame_end = 250; scene.frame_set(1)
scene.render.engine = 'BLENDER_EEVEE_NEXT'
scene.cycles.sampling_pattern = 'TABULATED_SOBOL'
scene.cycles.use_light_tree = False
scene.view_settings.view_transform = 'Filmic'
bpy.context.view_layer.update()

# ---- added for rendering (the .blend has no active camera and no usable light): camera, sun
cam_auto = bpy.data.cameras.new('AutoCamera')
cam_auto.lens = 50.0
cam_auto.sensor_width = 36.0
cam_auto.clip_end = 1000.0
ob_auto_camera = bpy.data.objects.new('AutoCamera', cam_auto)
scene.collection.objects.link(ob_auto_camera)
ob_auto_camera.location = (56.1346, -67.3616, 18.3488)
ob_auto_camera.rotation_euler = (1.09748, -7.21219e-08, 0.694738)
scene.camera = ob_auto_camera
light_auto_sun = bpy.data.lights.new('AutoSun', 'SUN')
light_auto_sun.energy = 3.0
light_auto_sun.angle = 0.0523599
ob_auto_sun = bpy.data.objects.new('AutoSun', light_auto_sun)
scene.collection.objects.link(ob_auto_sun)
ob_auto_sun.rotation_euler = (0.872665, 0.174533, 0.523599)
bpy.context.view_layer.update()

